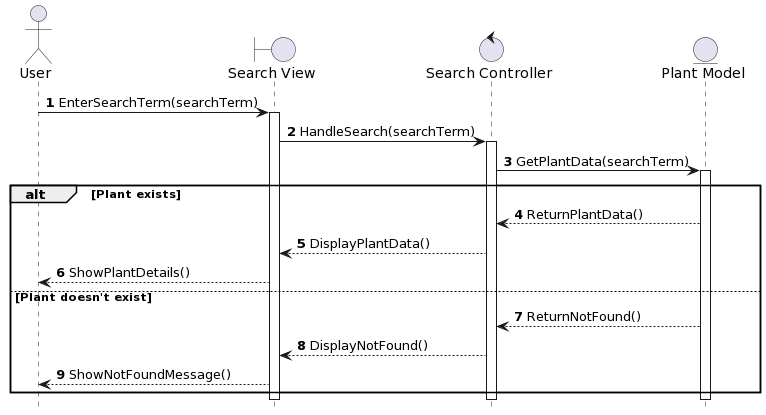

The diagram above was rendered by PlantUML. Its source (embedded in the PNG):
@startuml
autonumber
hide footbox
actor User
boundary "Search View" as SV
control "Search Controller" as SC
entity "Plant Model" as PM

User -> SV: EnterSearchTerm(searchTerm)
activate SV
SV -> SC: HandleSearch(searchTerm)
activate SC
SC -> PM: GetPlantData(searchTerm)
activate PM
alt Plant exists
  PM --> SC: ReturnPlantData()
  SC --> SV: DisplayPlantData()
  SV --> User: ShowPlantDetails()
else Plant doesn't exist
  PM --> SC: ReturnNotFound()
  SC --> SV: DisplayNotFound()
  SV --> User: ShowNotFoundMessage()
end
deactivate PM
deactivate SC
deactivate SV
@enduml